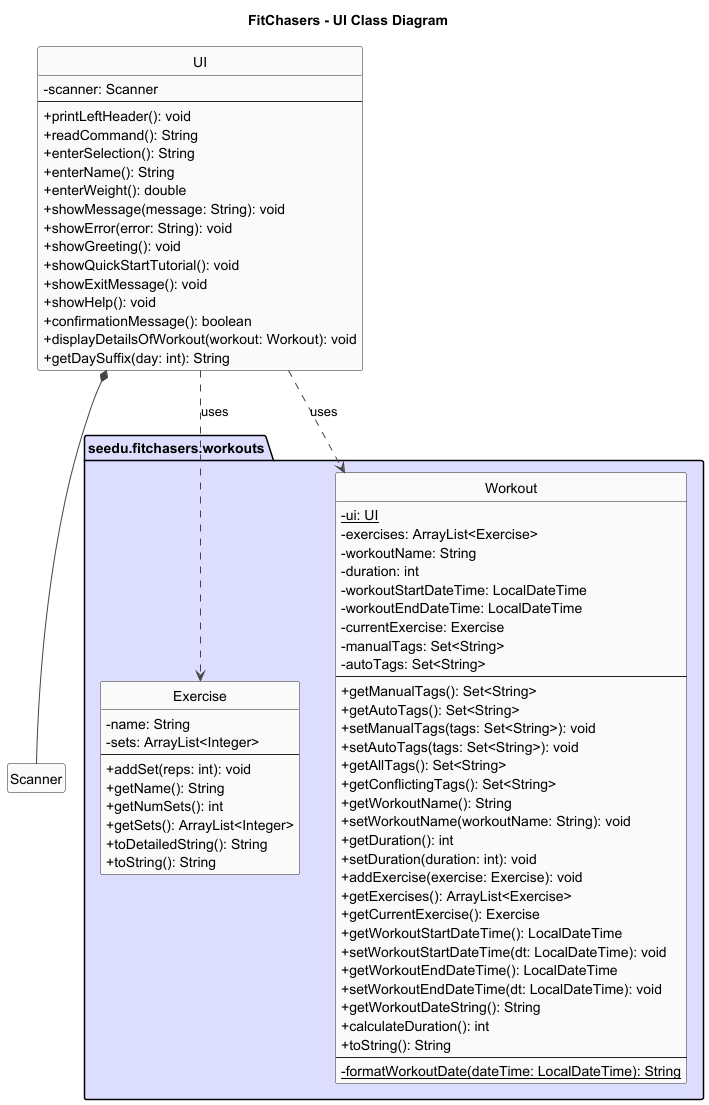

The diagram above was rendered by PlantUML. Its source (embedded in the PNG):
@startuml
title FitChasers - UI Class Diagram

skinparam shadowing false
skinparam classAttributeIconSize 0
skinparam ArrowColor #444
skinparam ClassBorderColor #222
skinparam ClassBackgroundColor #FAFAFA
skinparam NoteBackgroundColor #fff
skinparam NoteBorderColor #aaa
skinparam stereotypeFontStyle bold
hide empty fields
hide empty methods
hide circle

' ===== Types used by UI =====
class Scanner
package "seedu.fitchasers.workouts" as pkg_workouts #DDDDFF {
  class Exercise {
    - name: String
    - sets: ArrayList<Integer>
    --
    + addSet(reps: int): void
    + getName(): String
    + getNumSets(): int
    + getSets(): ArrayList<Integer>
    + toDetailedString(): String
    + toString(): String
  }

  class Workout {
    - ui: UI {static}
    - exercises: ArrayList<Exercise>
    - workoutName: String
    - duration: int
    - workoutStartDateTime: LocalDateTime
    - workoutEndDateTime: LocalDateTime
    - currentExercise: Exercise
    - manualTags: Set<String>
    - autoTags: Set<String>
    --
    + getManualTags(): Set<String>
    + getAutoTags(): Set<String>
    + setManualTags(tags: Set<String>): void
    + setAutoTags(tags: Set<String>): void
    + getAllTags(): Set<String>
    + getConflictingTags(): Set<String>
    + getWorkoutName(): String
    + setWorkoutName(workoutName: String): void
    + getDuration(): int
    + setDuration(duration: int): void
    + addExercise(exercise: Exercise): void
    + getExercises(): ArrayList<Exercise>
    + getCurrentExercise(): Exercise
    + getWorkoutStartDateTime(): LocalDateTime
    + setWorkoutStartDateTime(dt: LocalDateTime): void
    + getWorkoutEndDateTime(): LocalDateTime
    + setWorkoutEndDateTime(dt: LocalDateTime): void
    + getWorkoutDateString(): String
    + calculateDuration(): int
    + toString(): String
    --
    - formatWorkoutDate(dateTime: LocalDateTime): String {static}
  }
}

' ===== UI class  =====
class UI {
  - scanner: Scanner
  --
  + printLeftHeader(): void
  + readCommand(): String
  + enterSelection(): String
  + enterName(): String
  + enterWeight(): double
  + showMessage(message: String): void
  + showError(error: String): void
  + showGreeting(): void
  + showQuickStartTutorial(): void
  + showExitMessage(): void
  + showHelp(): void
  + confirmationMessage(): boolean
  + displayDetailsOfWorkout(workout: Workout): void
  + getDaySuffix(day: int): String
}

' ===== Relationships =====
UI *-- Scanner
UI ..> Workout : uses
UI ..> Exercise : uses
@enduml